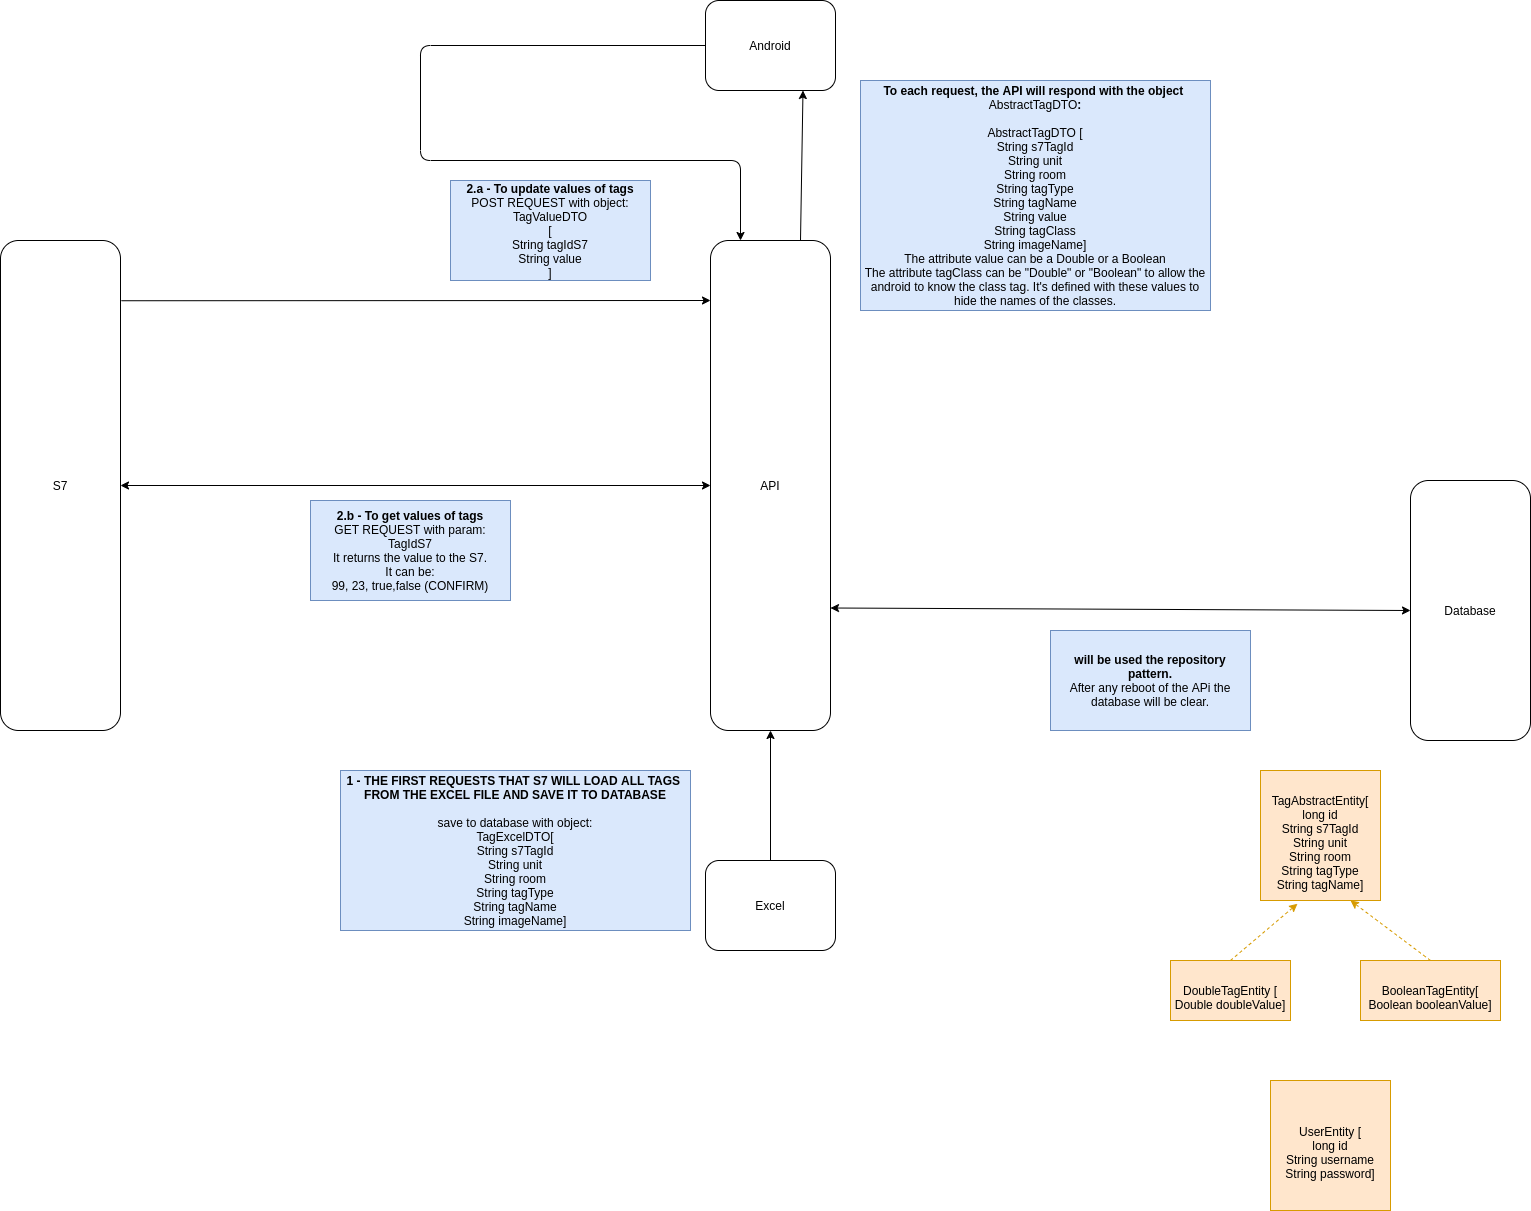

The diagram above was exported from draw.io. Its source (the exported page's mxGraphModel, read from the mxfile embedded in the PNG):
<mxGraphModel dx="2736" dy="2643" grid="1" gridSize="10" guides="1" tooltips="1" connect="1" arrows="1" fold="1" page="1" pageScale="1" pageWidth="827" pageHeight="1169" math="0" shadow="0">
  <root>
    <mxCell id="0" />
    <mxCell id="1" parent="0" />
    <mxCell id="2" value="S7" style="rounded=1;whiteSpace=wrap;html=1;" vertex="1" parent="1">
      <mxGeometry x="40" y="420" width="120" height="490" as="geometry" />
    </mxCell>
    <mxCell id="3" value="API" style="rounded=1;whiteSpace=wrap;html=1;" vertex="1" parent="1">
      <mxGeometry x="750" y="420" width="120" height="490" as="geometry" />
    </mxCell>
    <mxCell id="4" value="Database" style="rounded=1;whiteSpace=wrap;html=1;" vertex="1" parent="1">
      <mxGeometry x="1450" y="660" width="120" height="260" as="geometry" />
    </mxCell>
    <mxCell id="5" value="" style="endArrow=classic;html=1;exitX=0.5;exitY=0;exitDx=0;exitDy=0;startArrow=none;startFill=0;endFill=1;entryX=0.5;entryY=1;entryDx=0;entryDy=0;" edge="1" source="10" target="3" parent="1">
      <mxGeometry width="50" height="50" relative="1" as="geometry">
        <mxPoint x="400" y="440" as="sourcePoint" />
        <mxPoint x="163" y="873" as="targetPoint" />
      </mxGeometry>
    </mxCell>
    <mxCell id="6" value="" style="endArrow=none;html=1;exitX=0.017;exitY=0.924;exitDx=0;exitDy=0;startArrow=classic;startFill=1;endFill=0;exitPerimeter=0;" edge="1" parent="1">
      <mxGeometry width="50" height="50" relative="1" as="geometry">
        <mxPoint x="750" y="480" as="sourcePoint" />
        <mxPoint x="160.96000000000004" y="480.2399999999998" as="targetPoint" />
      </mxGeometry>
    </mxCell>
    <mxCell id="7" value="&lt;b style=&quot;white-space: normal&quot;&gt;2.b - To get values of tags&lt;/b&gt;&lt;br style=&quot;white-space: normal&quot;&gt;&lt;span style=&quot;white-space: normal&quot;&gt;GET REQUEST with param:&lt;/span&gt;&lt;br style=&quot;white-space: normal&quot;&gt;&lt;span style=&quot;white-space: normal&quot;&gt;TagIdS7&lt;/span&gt;&lt;br style=&quot;white-space: normal&quot;&gt;&lt;span style=&quot;white-space: normal&quot;&gt;It returns the value to the S7.&lt;/span&gt;&lt;br style=&quot;white-space: normal&quot;&gt;&lt;span style=&quot;white-space: normal&quot;&gt;It can be:&lt;/span&gt;&lt;br style=&quot;white-space: normal&quot;&gt;&lt;span style=&quot;white-space: normal&quot;&gt;99, 23, true,false (CONFIRM)&lt;/span&gt;" style="rounded=0;whiteSpace=wrap;html=1;fillColor=#dae8fc;strokeColor=#6c8ebf;" vertex="1" parent="1">
      <mxGeometry x="350" y="680" width="200" height="100" as="geometry" />
    </mxCell>
    <mxCell id="8" value="&lt;b&gt;2.a - To update values of tags&lt;/b&gt;&lt;br&gt;&lt;span style=&quot;white-space: nowrap&quot;&gt;POST REQUEST with object:&lt;/span&gt;&lt;br style=&quot;white-space: nowrap&quot;&gt;&lt;span style=&quot;white-space: nowrap&quot;&gt;TagValueDTO&lt;/span&gt;&lt;br style=&quot;white-space: nowrap&quot;&gt;&lt;span style=&quot;white-space: nowrap&quot;&gt;[&lt;/span&gt;&lt;br style=&quot;white-space: nowrap&quot;&gt;&lt;span style=&quot;white-space: nowrap&quot;&gt;String tagIdS7&lt;/span&gt;&lt;br style=&quot;white-space: nowrap&quot;&gt;&lt;span style=&quot;white-space: nowrap&quot;&gt;String value&lt;/span&gt;&lt;br style=&quot;white-space: nowrap&quot;&gt;&lt;span style=&quot;white-space: nowrap&quot;&gt;]&lt;/span&gt;" style="rounded=0;whiteSpace=wrap;html=1;fillColor=#dae8fc;strokeColor=#6c8ebf;" vertex="1" parent="1">
      <mxGeometry x="490" y="360" width="200" height="100" as="geometry" />
    </mxCell>
    <mxCell id="9" value="&lt;span style=&quot;white-space: nowrap&quot;&gt;&lt;b&gt;1 - THE FIRST REQUESTS THAT S7 WILL LOAD ALL TAGS &lt;br&gt;FROM THE EXCEL FILE AND SAVE IT TO DATABASE&lt;/b&gt;&lt;br&gt;&lt;br&gt;save to database with object:&lt;/span&gt;&lt;br style=&quot;white-space: nowrap&quot;&gt;&lt;span style=&quot;white-space: nowrap&quot;&gt;TagExcelDTO[&lt;/span&gt;&lt;span style=&quot;white-space: nowrap&quot;&gt;&lt;br&gt;&lt;/span&gt;&lt;span style=&quot;text-align: left&quot;&gt;String s7TagId&lt;br&gt;String unit&lt;br&gt;String room&lt;br&gt;String tagType&lt;br&gt;String tagName&lt;br&gt;&lt;/span&gt;&lt;span style=&quot;white-space: nowrap&quot;&gt;String imageName]&lt;/span&gt;" style="rounded=0;whiteSpace=wrap;html=1;fillColor=#dae8fc;strokeColor=#6c8ebf;" vertex="1" parent="1">
      <mxGeometry x="380" y="950" width="350" height="160" as="geometry" />
    </mxCell>
    <mxCell id="10" value="Excel" style="rounded=1;whiteSpace=wrap;html=1;" vertex="1" parent="1">
      <mxGeometry x="745" y="1040" width="130" height="90" as="geometry" />
    </mxCell>
    <mxCell id="11" value="" style="endArrow=classic;html=1;exitX=0;exitY=0.5;exitDx=0;exitDy=0;startArrow=classic;startFill=1;endFill=1;entryX=1;entryY=0.5;entryDx=0;entryDy=0;" edge="1" source="3" target="2" parent="1">
      <mxGeometry width="50" height="50" relative="1" as="geometry">
        <mxPoint x="750" y="680" as="sourcePoint" />
        <mxPoint x="160" y="680" as="targetPoint" />
      </mxGeometry>
    </mxCell>
    <mxCell id="12" value="Android" style="rounded=1;whiteSpace=wrap;html=1;" vertex="1" parent="1">
      <mxGeometry x="745" y="180" width="130" height="90" as="geometry" />
    </mxCell>
    <mxCell id="13" value="&lt;br style=&quot;white-space: nowrap&quot;&gt;&lt;span style=&quot;white-space: nowrap&quot;&gt;TagAbstractEntity[&lt;/span&gt;&lt;br&gt;&lt;span style=&quot;white-space: nowrap&quot;&gt;long id&lt;br&gt;&lt;/span&gt;&lt;span style=&quot;text-align: left&quot;&gt;String s7TagId&lt;br&gt;String unit&lt;br&gt;String room&lt;br&gt;String tagType&lt;br&gt;String tagName&lt;/span&gt;&lt;span style=&quot;white-space: nowrap&quot;&gt;]&lt;/span&gt;" style="rounded=0;whiteSpace=wrap;html=1;fillColor=#ffe6cc;strokeColor=#d79b00;" vertex="1" parent="1">
      <mxGeometry x="1300" y="950" width="120" height="130" as="geometry" />
    </mxCell>
    <mxCell id="14" value="&lt;br style=&quot;white-space: nowrap&quot;&gt;&lt;span style=&quot;text-align: left&quot;&gt;DoubleTagEntity&amp;nbsp;&lt;/span&gt;&lt;span style=&quot;white-space: nowrap&quot;&gt;[&lt;/span&gt;&lt;br&gt;&lt;div style=&quot;text-align: left&quot;&gt;&lt;span&gt;Double doubleValue&lt;span style=&quot;white-space: nowrap&quot;&gt;]&lt;/span&gt;&lt;/span&gt;&lt;/div&gt;" style="rounded=0;whiteSpace=wrap;html=1;fillColor=#ffe6cc;strokeColor=#d79b00;" vertex="1" parent="1">
      <mxGeometry x="1210" y="1140" width="120" height="60" as="geometry" />
    </mxCell>
    <mxCell id="15" value="&lt;br style=&quot;white-space: nowrap&quot;&gt;&lt;span style=&quot;text-align: left&quot;&gt;BooleanTagEntity&lt;/span&gt;&lt;span style=&quot;white-space: nowrap&quot;&gt;[&lt;/span&gt;&lt;br&gt;&lt;div style=&quot;text-align: left&quot;&gt;&lt;span&gt;Boolean booleanValue&lt;span style=&quot;white-space: nowrap&quot;&gt;]&lt;/span&gt;&lt;/span&gt;&lt;/div&gt;" style="rounded=0;whiteSpace=wrap;html=1;fillColor=#ffe6cc;strokeColor=#d79b00;" vertex="1" parent="1">
      <mxGeometry x="1400" y="1140" width="140" height="60" as="geometry" />
    </mxCell>
    <mxCell id="16" value="" style="endArrow=classic;dashed=1;html=1;entryX=0.308;entryY=1.025;entryDx=0;entryDy=0;entryPerimeter=0;exitX=0.5;exitY=0;exitDx=0;exitDy=0;endFill=1;fillColor=#ffe6cc;strokeColor=#d79b00;" edge="1" source="14" target="13" parent="1">
      <mxGeometry width="50" height="50" relative="1" as="geometry">
        <mxPoint x="1130" y="1010" as="sourcePoint" />
        <mxPoint x="1180" y="960" as="targetPoint" />
      </mxGeometry>
    </mxCell>
    <mxCell id="17" value="" style="endArrow=classic;dashed=1;html=1;entryX=0.75;entryY=1;entryDx=0;entryDy=0;exitX=0.5;exitY=0;exitDx=0;exitDy=0;endFill=1;fillColor=#ffe6cc;strokeColor=#d79b00;" edge="1" source="15" target="13" parent="1">
      <mxGeometry width="50" height="50" relative="1" as="geometry">
        <mxPoint x="1250" y="1150" as="sourcePoint" />
        <mxPoint x="1356.96" y="1083" as="targetPoint" />
      </mxGeometry>
    </mxCell>
    <mxCell id="18" value="" style="endArrow=classic;html=1;exitX=0;exitY=0.5;exitDx=0;exitDy=0;startArrow=classic;startFill=1;endFill=1;entryX=1;entryY=0.75;entryDx=0;entryDy=0;" edge="1" source="4" target="3" parent="1">
      <mxGeometry width="50" height="50" relative="1" as="geometry">
        <mxPoint x="1450" y="820" as="sourcePoint" />
        <mxPoint x="860" y="820" as="targetPoint" />
      </mxGeometry>
    </mxCell>
    <mxCell id="19" value="&lt;b&gt;will be used the repository pattern.&lt;br&gt;&lt;/b&gt;After any reboot of the APi the database will be clear." style="rounded=0;whiteSpace=wrap;html=1;fillColor=#dae8fc;strokeColor=#6c8ebf;" vertex="1" parent="1">
      <mxGeometry x="1090" y="810" width="200" height="100" as="geometry" />
    </mxCell>
    <mxCell id="20" value="&lt;span style=&quot;white-space: nowrap&quot;&gt;&lt;b&gt;To each request, the API will respond with the object&amp;nbsp;&lt;br&gt;&lt;/b&gt;&lt;/span&gt;&lt;span style=&quot;white-space: nowrap&quot;&gt;AbstractTagDTO&lt;/span&gt;&lt;span style=&quot;white-space: nowrap&quot;&gt;&lt;b&gt;:&lt;br&gt;&lt;/b&gt;&lt;/span&gt;&lt;br style=&quot;white-space: nowrap&quot;&gt;&lt;span style=&quot;white-space: nowrap&quot;&gt;AbstractTagDTO&amp;nbsp;&lt;/span&gt;&lt;span style=&quot;white-space: nowrap&quot;&gt;[&lt;/span&gt;&lt;span style=&quot;white-space: nowrap&quot;&gt;&lt;br&gt;&lt;/span&gt;&lt;span style=&quot;text-align: left&quot;&gt;String s7TagId&lt;br&gt;String unit&lt;br&gt;String room&lt;br&gt;String tagType&lt;br&gt;String tagName&lt;br&gt;&lt;/span&gt;&lt;span style=&quot;text-align: left&quot;&gt;String value&lt;br&gt;&lt;/span&gt;String tagClass&lt;br style=&quot;text-align: left&quot;&gt;&lt;span style=&quot;white-space: nowrap&quot;&gt;String imageName]&lt;br&gt;&lt;/span&gt;&lt;span style=&quot;white-space: nowrap&quot;&gt;The attribute value can be a Double or a Boolean&lt;br&gt;&lt;/span&gt;The attribute tagClass can be &quot;Double&quot; or &quot;Boolean&quot; to allow the android to know the class tag. It's defined with these values to hide the names of the classes.&lt;span style=&quot;white-space: nowrap&quot;&gt;&lt;br&gt;&lt;/span&gt;" style="rounded=0;whiteSpace=wrap;html=1;fillColor=#dae8fc;strokeColor=#6c8ebf;" vertex="1" parent="1">
      <mxGeometry x="900" y="260" width="350" height="230" as="geometry" />
    </mxCell>
    <mxCell id="21" value="" style="endArrow=classic;html=1;startArrow=none;startFill=0;endFill=1;entryX=0.75;entryY=1;entryDx=0;entryDy=0;exitX=0.75;exitY=0;exitDx=0;exitDy=0;" edge="1" source="3" target="12" parent="1">
      <mxGeometry width="50" height="50" relative="1" as="geometry">
        <mxPoint x="770" y="350" as="sourcePoint" />
        <mxPoint x="820" y="920" as="targetPoint" />
      </mxGeometry>
    </mxCell>
    <mxCell id="22" value="&lt;br style=&quot;white-space: nowrap&quot;&gt;&lt;span style=&quot;white-space: nowrap&quot;&gt;UserEntity&amp;nbsp;&lt;/span&gt;&lt;span style=&quot;white-space: nowrap&quot;&gt;[&lt;br&gt;&lt;/span&gt;&lt;span style=&quot;white-space: nowrap&quot;&gt;long id&lt;br&gt;&lt;/span&gt;&lt;span style=&quot;text-align: left&quot;&gt;String username&lt;/span&gt;&lt;br style=&quot;text-align: left&quot;&gt;&lt;span style=&quot;text-align: left&quot;&gt;String password&lt;/span&gt;&lt;span style=&quot;white-space: nowrap&quot;&gt;]&lt;/span&gt;" style="rounded=0;whiteSpace=wrap;html=1;fillColor=#ffe6cc;strokeColor=#d79b00;" vertex="1" parent="1">
      <mxGeometry x="1310" y="1260" width="120" height="130" as="geometry" />
    </mxCell>
    <mxCell id="23" value="" style="endArrow=classic;html=1;startArrow=none;startFill=0;endFill=1;entryX=0.25;entryY=0;entryDx=0;entryDy=0;exitX=0;exitY=0.5;exitDx=0;exitDy=0;" edge="1" source="12" target="3" parent="1">
      <mxGeometry width="50" height="50" relative="1" as="geometry">
        <mxPoint x="680" y="270" as="sourcePoint" />
        <mxPoint x="852.5" y="280" as="targetPoint" />
        <Array as="points">
          <mxPoint x="460" y="225" />
          <mxPoint x="460" y="340" />
          <mxPoint x="780" y="340" />
        </Array>
      </mxGeometry>
    </mxCell>
  </root>
</mxGraphModel>